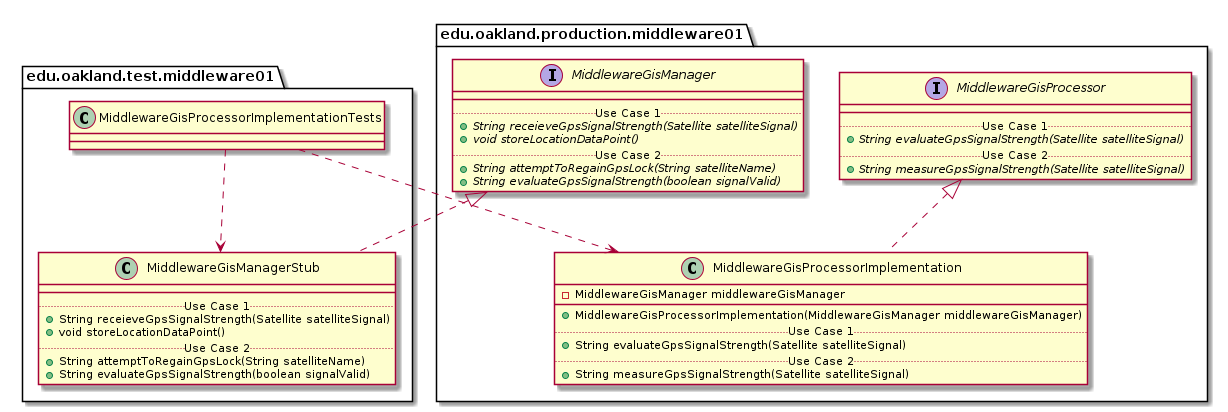

The diagram above was rendered by PlantUML. Its source (embedded in the PNG):
@startuml MiddlewareGisProcessorImplementationTests_Closure


package edu.oakland.test.middleware01 {
    class MiddlewareGisProcessorImplementationTests {

    }
}




package edu.oakland.test.middleware01 {
    class MiddlewareGisManagerStub {
        __
        .. Use Case 1 ..
        + String receieveGpsSignalStrength(Satellite satelliteSignal)
        + void storeLocationDataPoint()
        .. Use Case 2 ..
        + String attemptToRegainGpsLock(String satelliteName)
        + String evaluateGpsSignalStrength(boolean signalValid)
    }
}




package edu.oakland.production.middleware01 {
    interface MiddlewareGisManager {
        __
        .. Use Case 1 ..
        {abstract} + String receieveGpsSignalStrength(Satellite satelliteSignal)
        {abstract} + void storeLocationDataPoint()
        .. Use Case 2 ..
        {abstract} + String attemptToRegainGpsLock(String satelliteName)
        {abstract} + String evaluateGpsSignalStrength(boolean signalValid)
    }
}






MiddlewareGisManagerStub .up.|> MiddlewareGisManager



MiddlewareGisProcessorImplementationTests ..> MiddlewareGisManagerStub



package edu.oakland.production.middleware01 {
    class MiddlewareGisProcessorImplementation {
        - MiddlewareGisManager middlewareGisManager
        __
        + MiddlewareGisProcessorImplementation(MiddlewareGisManager middlewareGisManager)
        .. Use Case 1 ..
        + String evaluateGpsSignalStrength(Satellite satelliteSignal)
        .. Use Case 2 ..
        + String measureGpsSignalStrength(Satellite satelliteSignal)
    }
}




package edu.oakland.production.middleware01 {
    interface MiddlewareGisProcessor {
        __
        .. Use Case 1 ..
        {abstract} + String evaluateGpsSignalStrength(Satellite satelliteSignal)
        .. Use Case 2 ..
        {abstract} + String measureGpsSignalStrength(Satellite satelliteSignal)
    }
}






MiddlewareGisProcessorImplementation .up.|> MiddlewareGisProcessor





MiddlewareGisProcessorImplementationTests ..> MiddlewareGisProcessorImplementation



@enduml